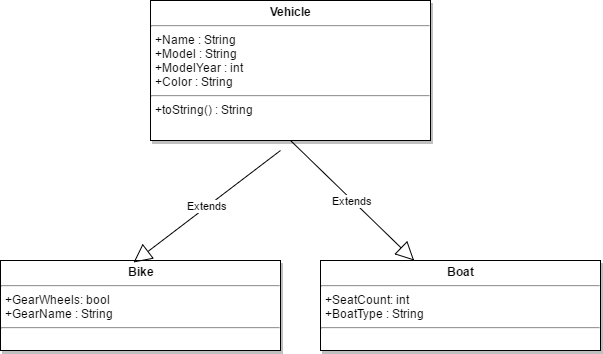

The diagram above was exported from draw.io. Its source (the exported page's mxGraphModel, read from the mxfile embedded in the PNG):
<mxGraphModel dx="1666" dy="448" grid="1" gridSize="10" guides="1" tooltips="1" connect="1" arrows="1" fold="1" page="0" pageScale="1.5" pageWidth="826" pageHeight="1169" background="#ffffff" math="0" shadow="0">
  <root>
    <mxCell id="0" style=";html=1;" />
    <mxCell id="1" style=";html=1;" parent="0" />
    <mxCell id="45" value="&lt;p style=&quot;margin: 0px ; margin-top: 4px ; text-align: center&quot;&gt;&lt;b&gt;Vehicle&lt;/b&gt;&lt;/p&gt;&lt;hr&gt;&lt;p style=&quot;margin: 0px ; margin-left: 4px&quot;&gt;+Name : String&lt;br&gt;+Model : String&lt;br&gt;+ModelYear : int&lt;/p&gt;&lt;p style=&quot;margin: 0px ; margin-left: 4px&quot;&gt;+Color : String&lt;/p&gt;&lt;hr&gt;&lt;p style=&quot;margin: 0px ; margin-left: 4px&quot;&gt;+toString() : String&lt;/p&gt;" style="shadow=1;fillColor=#FFFFFF;gradientColor=none;verticalAlign=top;align=left;overflow=fill;fontSize=12;fontFamily=Helvetica;html=1" parent="1" vertex="1">
      <mxGeometry x="-340" width="280" height="140" as="geometry" />
    </mxCell>
    <mxCell id="80" value="&lt;p style=&quot;margin: 0px ; margin-top: 4px ; text-align: center&quot;&gt;&lt;strong&gt;Bike&lt;/strong&gt;&lt;/p&gt;&lt;hr&gt;&lt;p style=&quot;margin: 0px ; margin-left: 4px&quot;&gt;+GearWheels: bool&lt;/p&gt;&lt;p style=&quot;margin: 0px ; margin-left: 4px&quot;&gt;+GearName : String&lt;/p&gt;&lt;hr&gt;&lt;p style=&quot;margin: 0px ; margin-left: 4px&quot;&gt;&lt;br&gt;&lt;/p&gt;" style="shadow=1;fillColor=#FFFFFF;gradientColor=none;verticalAlign=top;align=left;overflow=fill;fontSize=12;fontFamily=Helvetica;html=1" vertex="1" parent="1">
      <mxGeometry x="-490" y="260" width="280" height="90" as="geometry" />
    </mxCell>
    <mxCell id="84" value="Extends" style="endArrow=block;endSize=16;endFill=0;html=1;entryX=0.475;entryY=0.02;entryPerimeter=0;" edge="1" parent="1" target="80">
      <mxGeometry width="160" relative="1" as="geometry">
        <mxPoint x="-210" y="150" as="sourcePoint" />
        <mxPoint x="-50" y="150" as="targetPoint" />
      </mxGeometry>
    </mxCell>
    <mxCell id="86" value="&lt;p style=&quot;margin: 0px ; margin-top: 4px ; text-align: center&quot;&gt;&lt;strong&gt;Boat&lt;/strong&gt;&lt;/p&gt;&lt;hr&gt;&lt;p style=&quot;margin: 0px ; margin-left: 4px&quot;&gt;+SeatCount: int&lt;/p&gt;&lt;p style=&quot;margin: 0px ; margin-left: 4px&quot;&gt;&lt;span&gt;+BoatType : String&lt;/span&gt;&lt;/p&gt;&lt;hr&gt;&lt;p style=&quot;margin: 0px ; margin-left: 4px&quot;&gt;&lt;br&gt;&lt;/p&gt;" style="shadow=1;fillColor=#FFFFFF;gradientColor=none;verticalAlign=top;align=left;overflow=fill;fontSize=12;fontFamily=Helvetica;html=1" vertex="1" parent="1">
      <mxGeometry x="-170" y="260" width="280" height="90" as="geometry" />
    </mxCell>
    <mxCell id="87" value="Extends" style="endArrow=block;endSize=16;endFill=0;html=1;exitX=0.5;exitY=1;" edge="1" parent="1" source="45" target="86">
      <mxGeometry x="-347" y="160" width="160" as="geometry">
        <mxPoint x="-200" y="160" as="sourcePoint" />
        <mxPoint x="-347" y="272" as="targetPoint" />
      </mxGeometry>
    </mxCell>
  </root>
</mxGraphModel>